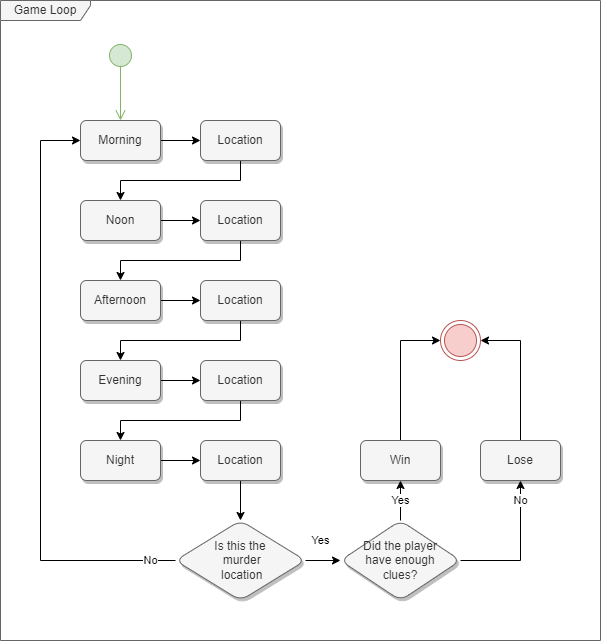

The diagram above was exported from draw.io. Its source (the exported page's mxGraphModel, read from the mxfile embedded in the PNG):
<mxGraphModel dx="974" dy="727" grid="1" gridSize="10" guides="1" tooltips="1" connect="1" arrows="1" fold="1" page="1" pageScale="1" pageWidth="1169" pageHeight="827" math="0" shadow="0">
  <root>
    <mxCell id="0" />
    <mxCell id="1" parent="0" />
    <mxCell id="M0G_kJxL6n84bn0ZUjQa-21" style="edgeStyle=orthogonalEdgeStyle;rounded=0;orthogonalLoop=1;jettySize=auto;html=1;entryX=0;entryY=0.5;entryDx=0;entryDy=0;" edge="1" parent="1" source="M0G_kJxL6n84bn0ZUjQa-1" target="M0G_kJxL6n84bn0ZUjQa-16">
      <mxGeometry relative="1" as="geometry" />
    </mxCell>
    <mxCell id="M0G_kJxL6n84bn0ZUjQa-1" value="Morning" style="rounded=1;whiteSpace=wrap;html=1;fillColor=#f5f5f5;fontColor=#333333;strokeColor=#666666;shadow=1;" vertex="1" parent="1">
      <mxGeometry x="360" y="240" width="80" height="40" as="geometry" />
    </mxCell>
    <mxCell id="M0G_kJxL6n84bn0ZUjQa-23" style="edgeStyle=orthogonalEdgeStyle;rounded=0;orthogonalLoop=1;jettySize=auto;html=1;entryX=0;entryY=0.5;entryDx=0;entryDy=0;" edge="1" parent="1" source="M0G_kJxL6n84bn0ZUjQa-2" target="M0G_kJxL6n84bn0ZUjQa-17">
      <mxGeometry relative="1" as="geometry" />
    </mxCell>
    <mxCell id="M0G_kJxL6n84bn0ZUjQa-2" value="Noon" style="rounded=1;whiteSpace=wrap;html=1;fillColor=#f5f5f5;fontColor=#333333;strokeColor=#666666;shadow=1;" vertex="1" parent="1">
      <mxGeometry x="360" y="320" width="80" height="40" as="geometry" />
    </mxCell>
    <mxCell id="M0G_kJxL6n84bn0ZUjQa-25" style="edgeStyle=orthogonalEdgeStyle;rounded=0;orthogonalLoop=1;jettySize=auto;html=1;entryX=0;entryY=0.5;entryDx=0;entryDy=0;" edge="1" parent="1" source="M0G_kJxL6n84bn0ZUjQa-3" target="M0G_kJxL6n84bn0ZUjQa-18">
      <mxGeometry relative="1" as="geometry" />
    </mxCell>
    <mxCell id="M0G_kJxL6n84bn0ZUjQa-3" value="Afternoon" style="rounded=1;whiteSpace=wrap;html=1;fillColor=#f5f5f5;fontColor=#333333;strokeColor=#666666;shadow=1;" vertex="1" parent="1">
      <mxGeometry x="360" y="400" width="80" height="40" as="geometry" />
    </mxCell>
    <mxCell id="M0G_kJxL6n84bn0ZUjQa-27" style="edgeStyle=orthogonalEdgeStyle;rounded=0;orthogonalLoop=1;jettySize=auto;html=1;entryX=0;entryY=0.5;entryDx=0;entryDy=0;" edge="1" parent="1" source="M0G_kJxL6n84bn0ZUjQa-4" target="M0G_kJxL6n84bn0ZUjQa-19">
      <mxGeometry relative="1" as="geometry" />
    </mxCell>
    <mxCell id="M0G_kJxL6n84bn0ZUjQa-4" value="Evening" style="rounded=1;whiteSpace=wrap;html=1;fillColor=#f5f5f5;fontColor=#333333;strokeColor=#666666;shadow=1;" vertex="1" parent="1">
      <mxGeometry x="360" y="480" width="80" height="40" as="geometry" />
    </mxCell>
    <mxCell id="M0G_kJxL6n84bn0ZUjQa-29" style="edgeStyle=orthogonalEdgeStyle;rounded=0;orthogonalLoop=1;jettySize=auto;html=1;entryX=0;entryY=0.5;entryDx=0;entryDy=0;" edge="1" parent="1" source="M0G_kJxL6n84bn0ZUjQa-5" target="M0G_kJxL6n84bn0ZUjQa-20">
      <mxGeometry relative="1" as="geometry" />
    </mxCell>
    <mxCell id="M0G_kJxL6n84bn0ZUjQa-5" value="Night" style="rounded=1;whiteSpace=wrap;html=1;fillColor=#f5f5f5;fontColor=#333333;strokeColor=#666666;shadow=1;" vertex="1" parent="1">
      <mxGeometry x="360" y="560" width="80" height="40" as="geometry" />
    </mxCell>
    <mxCell id="M0G_kJxL6n84bn0ZUjQa-6" value="" style="ellipse;html=1;shape=startState;fillColor=#d5e8d4;strokeColor=#82b366;" vertex="1" parent="1">
      <mxGeometry x="385" y="160" width="30" height="30" as="geometry" />
    </mxCell>
    <mxCell id="M0G_kJxL6n84bn0ZUjQa-7" value="" style="edgeStyle=orthogonalEdgeStyle;html=1;verticalAlign=bottom;endArrow=open;endSize=8;strokeColor=#82b366;rounded=0;entryX=0.5;entryY=0;entryDx=0;entryDy=0;fillColor=#d5e8d4;exitX=0.5;exitY=0.844;exitDx=0;exitDy=0;exitPerimeter=0;" edge="1" source="M0G_kJxL6n84bn0ZUjQa-6" parent="1" target="M0G_kJxL6n84bn0ZUjQa-1">
      <mxGeometry relative="1" as="geometry">
        <mxPoint x="400" y="220" as="targetPoint" />
      </mxGeometry>
    </mxCell>
    <mxCell id="M0G_kJxL6n84bn0ZUjQa-22" style="edgeStyle=orthogonalEdgeStyle;rounded=0;orthogonalLoop=1;jettySize=auto;html=1;entryX=0.5;entryY=0;entryDx=0;entryDy=0;" edge="1" parent="1" source="M0G_kJxL6n84bn0ZUjQa-16" target="M0G_kJxL6n84bn0ZUjQa-2">
      <mxGeometry relative="1" as="geometry">
        <Array as="points">
          <mxPoint x="520" y="300" />
          <mxPoint x="400" y="300" />
        </Array>
      </mxGeometry>
    </mxCell>
    <mxCell id="M0G_kJxL6n84bn0ZUjQa-16" value="Location" style="rounded=1;whiteSpace=wrap;html=1;fillColor=#f5f5f5;fontColor=#333333;strokeColor=#666666;shadow=1;" vertex="1" parent="1">
      <mxGeometry x="480" y="240" width="80" height="40" as="geometry" />
    </mxCell>
    <mxCell id="M0G_kJxL6n84bn0ZUjQa-24" style="edgeStyle=orthogonalEdgeStyle;rounded=0;orthogonalLoop=1;jettySize=auto;html=1;" edge="1" parent="1" source="M0G_kJxL6n84bn0ZUjQa-17" target="M0G_kJxL6n84bn0ZUjQa-3">
      <mxGeometry relative="1" as="geometry">
        <Array as="points">
          <mxPoint x="520" y="380" />
          <mxPoint x="400" y="380" />
        </Array>
      </mxGeometry>
    </mxCell>
    <mxCell id="M0G_kJxL6n84bn0ZUjQa-17" value="Location" style="rounded=1;whiteSpace=wrap;html=1;fillColor=#f5f5f5;fontColor=#333333;strokeColor=#666666;shadow=1;" vertex="1" parent="1">
      <mxGeometry x="480" y="320" width="80" height="40" as="geometry" />
    </mxCell>
    <mxCell id="M0G_kJxL6n84bn0ZUjQa-26" style="edgeStyle=orthogonalEdgeStyle;rounded=0;orthogonalLoop=1;jettySize=auto;html=1;entryX=0.5;entryY=0;entryDx=0;entryDy=0;" edge="1" parent="1" source="M0G_kJxL6n84bn0ZUjQa-18" target="M0G_kJxL6n84bn0ZUjQa-4">
      <mxGeometry relative="1" as="geometry">
        <Array as="points">
          <mxPoint x="520" y="460" />
          <mxPoint x="400" y="460" />
        </Array>
      </mxGeometry>
    </mxCell>
    <mxCell id="M0G_kJxL6n84bn0ZUjQa-18" value="Location" style="rounded=1;whiteSpace=wrap;html=1;fillColor=#f5f5f5;fontColor=#333333;strokeColor=#666666;shadow=1;" vertex="1" parent="1">
      <mxGeometry x="480" y="400" width="80" height="40" as="geometry" />
    </mxCell>
    <mxCell id="M0G_kJxL6n84bn0ZUjQa-28" style="edgeStyle=orthogonalEdgeStyle;rounded=0;orthogonalLoop=1;jettySize=auto;html=1;entryX=0.5;entryY=0;entryDx=0;entryDy=0;" edge="1" parent="1" source="M0G_kJxL6n84bn0ZUjQa-19" target="M0G_kJxL6n84bn0ZUjQa-5">
      <mxGeometry relative="1" as="geometry">
        <Array as="points">
          <mxPoint x="520" y="540" />
          <mxPoint x="400" y="540" />
        </Array>
      </mxGeometry>
    </mxCell>
    <mxCell id="M0G_kJxL6n84bn0ZUjQa-19" value="Location" style="rounded=1;whiteSpace=wrap;html=1;fillColor=#f5f5f5;fontColor=#333333;strokeColor=#666666;shadow=1;" vertex="1" parent="1">
      <mxGeometry x="480" y="480" width="80" height="40" as="geometry" />
    </mxCell>
    <mxCell id="M0G_kJxL6n84bn0ZUjQa-33" style="edgeStyle=orthogonalEdgeStyle;rounded=0;orthogonalLoop=1;jettySize=auto;html=1;entryX=0.5;entryY=0;entryDx=0;entryDy=0;" edge="1" parent="1" source="M0G_kJxL6n84bn0ZUjQa-20" target="M0G_kJxL6n84bn0ZUjQa-32">
      <mxGeometry relative="1" as="geometry" />
    </mxCell>
    <mxCell id="M0G_kJxL6n84bn0ZUjQa-20" value="Location" style="rounded=1;whiteSpace=wrap;html=1;fillColor=#f5f5f5;fontColor=#333333;strokeColor=#666666;shadow=1;" vertex="1" parent="1">
      <mxGeometry x="480" y="560" width="80" height="40" as="geometry" />
    </mxCell>
    <mxCell id="M0G_kJxL6n84bn0ZUjQa-35" value="No" style="edgeStyle=orthogonalEdgeStyle;rounded=0;orthogonalLoop=1;jettySize=auto;html=1;entryX=0;entryY=0.5;entryDx=0;entryDy=0;" edge="1" parent="1" source="M0G_kJxL6n84bn0ZUjQa-32" target="M0G_kJxL6n84bn0ZUjQa-1">
      <mxGeometry x="-0.916" relative="1" as="geometry">
        <mxPoint x="440" y="680" as="targetPoint" />
        <Array as="points">
          <mxPoint x="320" y="680" />
          <mxPoint x="320" y="260" />
        </Array>
        <mxPoint as="offset" />
      </mxGeometry>
    </mxCell>
    <mxCell id="M0G_kJxL6n84bn0ZUjQa-32" value="Is this the &lt;br&gt;&amp;nbsp;murder&lt;br&gt;&amp;nbsp;location" style="rhombus;whiteSpace=wrap;html=1;fillColor=#f5f5f5;fontColor=#333333;strokeColor=#666666;rounded=1;shadow=1;" vertex="1" parent="1">
      <mxGeometry x="455" y="640" width="130" height="80" as="geometry" />
    </mxCell>
    <mxCell id="M0G_kJxL6n84bn0ZUjQa-41" value="Yes" style="edgeStyle=orthogonalEdgeStyle;rounded=0;orthogonalLoop=1;jettySize=auto;html=1;entryX=0.5;entryY=1;entryDx=0;entryDy=0;" edge="1" parent="1" source="M0G_kJxL6n84bn0ZUjQa-39" target="M0G_kJxL6n84bn0ZUjQa-42">
      <mxGeometry relative="1" as="geometry">
        <mxPoint x="660" y="550" as="targetPoint" />
      </mxGeometry>
    </mxCell>
    <mxCell id="M0G_kJxL6n84bn0ZUjQa-44" value="No" style="edgeStyle=orthogonalEdgeStyle;rounded=0;orthogonalLoop=1;jettySize=auto;html=1;entryX=0.5;entryY=1;entryDx=0;entryDy=0;" edge="1" parent="1" source="M0G_kJxL6n84bn0ZUjQa-39" target="M0G_kJxL6n84bn0ZUjQa-43">
      <mxGeometry x="0.7143" relative="1" as="geometry">
        <Array as="points">
          <mxPoint x="800" y="680" />
        </Array>
        <mxPoint as="offset" />
      </mxGeometry>
    </mxCell>
    <mxCell id="M0G_kJxL6n84bn0ZUjQa-39" value="Did the player &lt;br&gt;have enough &lt;br&gt;clues?" style="rhombus;whiteSpace=wrap;html=1;fillColor=#f5f5f5;fontColor=#333333;strokeColor=#666666;rounded=1;shadow=1;" vertex="1" parent="1">
      <mxGeometry x="620" y="640" width="120" height="80" as="geometry" />
    </mxCell>
    <mxCell id="M0G_kJxL6n84bn0ZUjQa-48" style="edgeStyle=orthogonalEdgeStyle;rounded=0;orthogonalLoop=1;jettySize=auto;html=1;entryX=0;entryY=0.5;entryDx=0;entryDy=0;" edge="1" parent="1" source="M0G_kJxL6n84bn0ZUjQa-42" target="M0G_kJxL6n84bn0ZUjQa-46">
      <mxGeometry relative="1" as="geometry" />
    </mxCell>
    <mxCell id="M0G_kJxL6n84bn0ZUjQa-42" value="Win" style="rounded=1;whiteSpace=wrap;html=1;fillColor=#f5f5f5;fontColor=#333333;strokeColor=#666666;shadow=1;" vertex="1" parent="1">
      <mxGeometry x="640" y="560" width="80" height="40" as="geometry" />
    </mxCell>
    <mxCell id="M0G_kJxL6n84bn0ZUjQa-47" style="edgeStyle=orthogonalEdgeStyle;rounded=0;orthogonalLoop=1;jettySize=auto;html=1;entryX=1;entryY=0.5;entryDx=0;entryDy=0;" edge="1" parent="1" source="M0G_kJxL6n84bn0ZUjQa-43" target="M0G_kJxL6n84bn0ZUjQa-46">
      <mxGeometry relative="1" as="geometry" />
    </mxCell>
    <mxCell id="M0G_kJxL6n84bn0ZUjQa-43" value="Lose" style="rounded=1;whiteSpace=wrap;html=1;fillColor=#f5f5f5;fontColor=#333333;strokeColor=#666666;shadow=1;" vertex="1" parent="1">
      <mxGeometry x="760" y="560" width="80" height="40" as="geometry" />
    </mxCell>
    <mxCell id="M0G_kJxL6n84bn0ZUjQa-45" value="Yes" style="endArrow=classic;html=1;rounded=0;exitX=1;exitY=0.5;exitDx=0;exitDy=0;entryX=0;entryY=0.5;entryDx=0;entryDy=0;" edge="1" parent="1" source="M0G_kJxL6n84bn0ZUjQa-32" target="M0G_kJxL6n84bn0ZUjQa-39">
      <mxGeometry x="-0.1429" y="20" width="50" height="50" relative="1" as="geometry">
        <mxPoint x="540" y="470" as="sourcePoint" />
        <mxPoint x="590" y="420" as="targetPoint" />
        <mxPoint as="offset" />
      </mxGeometry>
    </mxCell>
    <mxCell id="M0G_kJxL6n84bn0ZUjQa-46" value="" style="ellipse;html=1;shape=endState;fillColor=#f8cecc;strokeColor=#b85450;" vertex="1" parent="1">
      <mxGeometry x="720" y="440" width="40" height="40" as="geometry" />
    </mxCell>
    <mxCell id="M0G_kJxL6n84bn0ZUjQa-49" value="Game Loop" style="shape=umlFrame;whiteSpace=wrap;html=1;pointerEvents=0;width=90;height=20;fillColor=#f5f5f5;fontColor=#333333;strokeColor=#666666;" vertex="1" parent="1">
      <mxGeometry x="280" y="120" width="600" height="640" as="geometry" />
    </mxCell>
  </root>
</mxGraphModel>